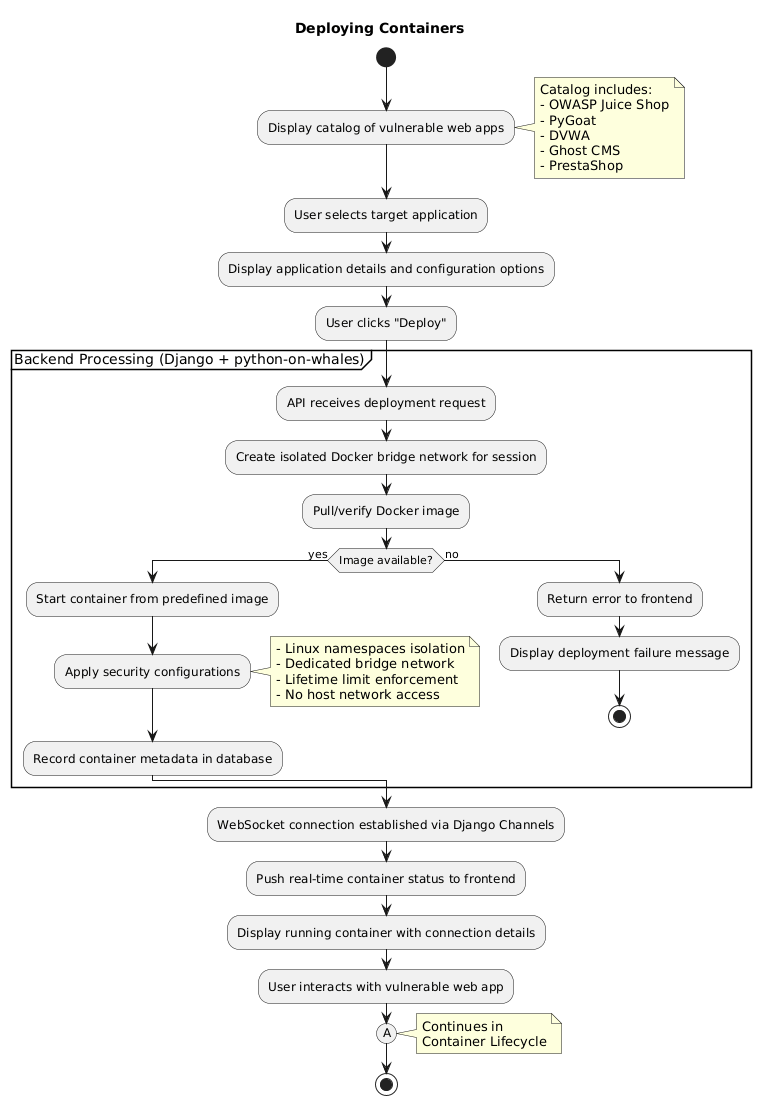

The diagram above was rendered by PlantUML. Its source (embedded in the PNG):
@startuml
title Deploying Containers

start

:Display catalog of vulnerable web apps;
note right
  Catalog includes:
  - OWASP Juice Shop
  - PyGoat
  - DVWA
  - Ghost CMS
  - PrestaShop
end note

:User selects target application;

:Display application details and configuration options;

:User clicks "Deploy";

partition "Backend Processing (Django + python-on-whales)" {
  :API receives deployment request;
  
  :Create isolated Docker bridge network for session;
  
  :Pull/verify Docker image;
  
  if (Image available?) then (yes)
    :Start container from predefined image;
    :Apply security configurations;
    note right
      - Linux namespaces isolation
      - Dedicated bridge network
      - Lifetime limit enforcement
      - No host network access
    end note
    :Record container metadata in database;
  else (no)
    :Return error to frontend;
    :Display deployment failure message;
    stop
  endif
}

:WebSocket connection established via Django Channels;

:Push real-time container status to frontend;

:Display running container with connection details;

:User interacts with vulnerable web app;

(A)
note right
  Continues in
  Container Lifecycle
end note

stop
@enduml